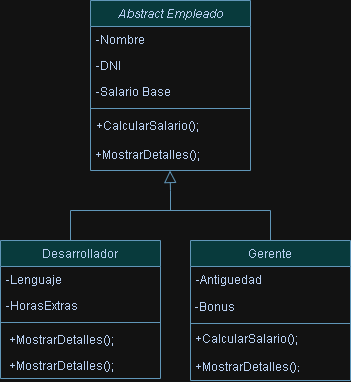

The diagram above was exported from draw.io. Its source (the exported page's mxGraphModel, read from the mxfile embedded in the PNG):
<mxGraphModel dx="874" dy="472" grid="1" gridSize="10" guides="1" tooltips="1" connect="1" arrows="1" fold="1" page="1" pageScale="1" pageWidth="827" pageHeight="1169" math="0" shadow="0">
  <root>
    <mxCell id="WIyWlLk6GJQsqaUBKTNV-0" />
    <mxCell id="WIyWlLk6GJQsqaUBKTNV-1" parent="WIyWlLk6GJQsqaUBKTNV-0" />
    <mxCell id="zkfFHV4jXpPFQw0GAbJ--0" value="Abstract Empleado" style="swimlane;fontStyle=2;align=center;verticalAlign=top;childLayout=stackLayout;horizontal=1;startSize=26;horizontalStack=0;resizeParent=1;resizeLast=0;collapsible=1;marginBottom=0;rounded=0;shadow=0;strokeWidth=1;labelBackgroundColor=none;fillColor=#A8DADC;strokeColor=#457B9D;fontColor=#1D3557;" parent="WIyWlLk6GJQsqaUBKTNV-1" vertex="1">
      <mxGeometry x="220" y="120" width="160" height="170" as="geometry">
        <mxRectangle x="230" y="140" width="160" height="26" as="alternateBounds" />
      </mxGeometry>
    </mxCell>
    <mxCell id="zkfFHV4jXpPFQw0GAbJ--1" value="-Nombre" style="text;align=left;verticalAlign=top;spacingLeft=4;spacingRight=4;overflow=hidden;rotatable=0;points=[[0,0.5],[1,0.5]];portConstraint=eastwest;labelBackgroundColor=none;fontColor=#1D3557;" parent="zkfFHV4jXpPFQw0GAbJ--0" vertex="1">
      <mxGeometry y="26" width="160" height="26" as="geometry" />
    </mxCell>
    <mxCell id="zkfFHV4jXpPFQw0GAbJ--2" value="-DNI" style="text;align=left;verticalAlign=top;spacingLeft=4;spacingRight=4;overflow=hidden;rotatable=0;points=[[0,0.5],[1,0.5]];portConstraint=eastwest;rounded=0;shadow=0;html=0;labelBackgroundColor=none;fontColor=#1D3557;" parent="zkfFHV4jXpPFQw0GAbJ--0" vertex="1">
      <mxGeometry y="52" width="160" height="26" as="geometry" />
    </mxCell>
    <mxCell id="zkfFHV4jXpPFQw0GAbJ--3" value="-Salario Base" style="text;align=left;verticalAlign=top;spacingLeft=4;spacingRight=4;overflow=hidden;rotatable=0;points=[[0,0.5],[1,0.5]];portConstraint=eastwest;rounded=0;shadow=0;html=0;labelBackgroundColor=none;fontColor=#1D3557;" parent="zkfFHV4jXpPFQw0GAbJ--0" vertex="1">
      <mxGeometry y="78" width="160" height="26" as="geometry" />
    </mxCell>
    <mxCell id="zkfFHV4jXpPFQw0GAbJ--4" value="" style="line;html=1;strokeWidth=1;align=left;verticalAlign=middle;spacingTop=-1;spacingLeft=3;spacingRight=3;rotatable=0;labelPosition=right;points=[];portConstraint=eastwest;labelBackgroundColor=none;fillColor=#A8DADC;strokeColor=#457B9D;fontColor=#1D3557;" parent="zkfFHV4jXpPFQw0GAbJ--0" vertex="1">
      <mxGeometry y="104" width="160" height="8" as="geometry" />
    </mxCell>
    <mxCell id="zkfFHV4jXpPFQw0GAbJ--5" value="+CalcularSalario();" style="text;align=left;verticalAlign=top;spacingLeft=4;spacingRight=4;overflow=hidden;rotatable=0;points=[[0,0.5],[1,0.5]];portConstraint=eastwest;labelBackgroundColor=none;fontColor=#1D3557;" parent="zkfFHV4jXpPFQw0GAbJ--0" vertex="1">
      <mxGeometry y="112" width="160" height="28" as="geometry" />
    </mxCell>
    <mxCell id="DI-Idxm6JWAv2e9ej7HZ-0" value="&amp;nbsp;+MostrarDetalles();" style="text;html=1;align=left;verticalAlign=middle;whiteSpace=wrap;rounded=0;fontColor=#1D3557;" parent="zkfFHV4jXpPFQw0GAbJ--0" vertex="1">
      <mxGeometry y="140" width="160" height="30" as="geometry" />
    </mxCell>
    <mxCell id="DI-Idxm6JWAv2e9ej7HZ-1" style="edgeStyle=orthogonalEdgeStyle;rounded=0;orthogonalLoop=1;jettySize=auto;html=1;exitX=0.5;exitY=1;exitDx=0;exitDy=0;strokeColor=#457B9D;fontColor=#1D3557;fillColor=#A8DADC;" parent="zkfFHV4jXpPFQw0GAbJ--0" source="DI-Idxm6JWAv2e9ej7HZ-0" target="DI-Idxm6JWAv2e9ej7HZ-0" edge="1">
      <mxGeometry relative="1" as="geometry" />
    </mxCell>
    <mxCell id="zkfFHV4jXpPFQw0GAbJ--6" value="Desarrollador" style="swimlane;fontStyle=0;align=center;verticalAlign=top;childLayout=stackLayout;horizontal=1;startSize=26;horizontalStack=0;resizeParent=1;resizeLast=0;collapsible=1;marginBottom=0;rounded=0;shadow=0;strokeWidth=1;labelBackgroundColor=none;fillColor=#A8DADC;strokeColor=#457B9D;fontColor=#1D3557;" parent="WIyWlLk6GJQsqaUBKTNV-1" vertex="1">
      <mxGeometry x="130" y="360" width="160" height="138" as="geometry">
        <mxRectangle x="130" y="380" width="160" height="26" as="alternateBounds" />
      </mxGeometry>
    </mxCell>
    <mxCell id="zkfFHV4jXpPFQw0GAbJ--7" value="-Lenguaje" style="text;align=left;verticalAlign=top;spacingLeft=4;spacingRight=4;overflow=hidden;rotatable=0;points=[[0,0.5],[1,0.5]];portConstraint=eastwest;labelBackgroundColor=none;fontColor=#1D3557;" parent="zkfFHV4jXpPFQw0GAbJ--6" vertex="1">
      <mxGeometry y="26" width="160" height="26" as="geometry" />
    </mxCell>
    <mxCell id="zkfFHV4jXpPFQw0GAbJ--8" value="-HorasExtras" style="text;align=left;verticalAlign=top;spacingLeft=4;spacingRight=4;overflow=hidden;rotatable=0;points=[[0,0.5],[1,0.5]];portConstraint=eastwest;rounded=0;shadow=0;html=0;labelBackgroundColor=none;fontColor=#1D3557;" parent="zkfFHV4jXpPFQw0GAbJ--6" vertex="1">
      <mxGeometry y="52" width="160" height="26" as="geometry" />
    </mxCell>
    <mxCell id="zkfFHV4jXpPFQw0GAbJ--9" value="" style="line;html=1;strokeWidth=1;align=left;verticalAlign=middle;spacingTop=-1;spacingLeft=3;spacingRight=3;rotatable=0;labelPosition=right;points=[];portConstraint=eastwest;labelBackgroundColor=none;fillColor=#A8DADC;strokeColor=#457B9D;fontColor=#1D3557;" parent="zkfFHV4jXpPFQw0GAbJ--6" vertex="1">
      <mxGeometry y="78" width="160" height="8" as="geometry" />
    </mxCell>
    <mxCell id="zkfFHV4jXpPFQw0GAbJ--10" value=" +MostrarDetalles();" style="text;align=left;verticalAlign=top;spacingLeft=4;spacingRight=4;overflow=hidden;rotatable=0;points=[[0,0.5],[1,0.5]];portConstraint=eastwest;fontStyle=0;labelBackgroundColor=none;fontColor=#1D3557;" parent="zkfFHV4jXpPFQw0GAbJ--6" vertex="1">
      <mxGeometry y="86" width="160" height="26" as="geometry" />
    </mxCell>
    <mxCell id="zkfFHV4jXpPFQw0GAbJ--11" value=" +MostrarDetalles();" style="text;align=left;verticalAlign=top;spacingLeft=4;spacingRight=4;overflow=hidden;rotatable=0;points=[[0,0.5],[1,0.5]];portConstraint=eastwest;labelBackgroundColor=none;fontColor=#1D3557;" parent="zkfFHV4jXpPFQw0GAbJ--6" vertex="1">
      <mxGeometry y="112" width="160" height="26" as="geometry" />
    </mxCell>
    <mxCell id="zkfFHV4jXpPFQw0GAbJ--12" value="" style="endArrow=none;endSize=10;endFill=0;shadow=0;strokeWidth=1;rounded=0;curved=0;edgeStyle=elbowEdgeStyle;elbow=vertical;labelBackgroundColor=none;strokeColor=#457B9D;fontColor=default;" parent="WIyWlLk6GJQsqaUBKTNV-1" edge="1">
      <mxGeometry width="160" relative="1" as="geometry">
        <mxPoint x="200" y="360" as="sourcePoint" />
        <mxPoint x="400" y="360" as="targetPoint" />
        <Array as="points">
          <mxPoint x="310" y="330" />
        </Array>
      </mxGeometry>
    </mxCell>
    <mxCell id="zkfFHV4jXpPFQw0GAbJ--13" value="Gerente" style="swimlane;fontStyle=0;align=center;verticalAlign=top;childLayout=stackLayout;horizontal=1;startSize=26;horizontalStack=0;resizeParent=1;resizeLast=0;collapsible=1;marginBottom=0;rounded=0;shadow=0;strokeWidth=1;labelBackgroundColor=none;fillColor=#A8DADC;strokeColor=#457B9D;fontColor=#1D3557;" parent="WIyWlLk6GJQsqaUBKTNV-1" vertex="1">
      <mxGeometry x="320" y="360" width="160" height="140" as="geometry">
        <mxRectangle x="340" y="380" width="170" height="26" as="alternateBounds" />
      </mxGeometry>
    </mxCell>
    <mxCell id="zkfFHV4jXpPFQw0GAbJ--14" value="-Antiguedad" style="text;align=left;verticalAlign=top;spacingLeft=4;spacingRight=4;overflow=hidden;rotatable=0;points=[[0,0.5],[1,0.5]];portConstraint=eastwest;labelBackgroundColor=none;fontColor=#1D3557;" parent="zkfFHV4jXpPFQw0GAbJ--13" vertex="1">
      <mxGeometry y="26" width="160" height="26" as="geometry" />
    </mxCell>
    <mxCell id="DI-Idxm6JWAv2e9ej7HZ-5" value="&amp;nbsp;-Bonus" style="text;html=1;align=left;verticalAlign=middle;whiteSpace=wrap;rounded=0;fontColor=#1D3557;" parent="zkfFHV4jXpPFQw0GAbJ--13" vertex="1">
      <mxGeometry y="52" width="160" height="30" as="geometry" />
    </mxCell>
    <mxCell id="zkfFHV4jXpPFQw0GAbJ--15" value="" style="line;html=1;strokeWidth=1;align=left;verticalAlign=middle;spacingTop=-1;spacingLeft=3;spacingRight=3;rotatable=0;labelPosition=right;points=[];portConstraint=eastwest;labelBackgroundColor=none;fillColor=#A8DADC;strokeColor=#457B9D;fontColor=#1D3557;" parent="zkfFHV4jXpPFQw0GAbJ--13" vertex="1">
      <mxGeometry y="82" width="160" height="2" as="geometry" />
    </mxCell>
    <mxCell id="DI-Idxm6JWAv2e9ej7HZ-7" value="&amp;nbsp;+CalcularSalario();" style="text;html=1;align=left;verticalAlign=middle;whiteSpace=wrap;rounded=0;fontColor=#1D3557;" parent="zkfFHV4jXpPFQw0GAbJ--13" vertex="1">
      <mxGeometry y="84" width="160" height="30" as="geometry" />
    </mxCell>
    <mxCell id="DI-Idxm6JWAv2e9ej7HZ-8" value="&amp;nbsp;+MostrarDetalles()&lt;span style=&quot;font-size: 10px;&quot;&gt;;&lt;/span&gt;" style="text;html=1;align=left;verticalAlign=middle;whiteSpace=wrap;rounded=0;fontColor=#1D3557;" parent="zkfFHV4jXpPFQw0GAbJ--13" vertex="1">
      <mxGeometry y="114" width="160" height="26" as="geometry" />
    </mxCell>
    <mxCell id="zkfFHV4jXpPFQw0GAbJ--16" value="" style="endArrow=block;endSize=10;endFill=0;shadow=0;strokeWidth=1;rounded=0;curved=0;edgeStyle=elbowEdgeStyle;elbow=vertical;labelBackgroundColor=none;strokeColor=#457B9D;fontColor=default;flowAnimation=0;" parent="WIyWlLk6GJQsqaUBKTNV-1" edge="1">
      <mxGeometry width="160" relative="1" as="geometry">
        <mxPoint x="300" y="330" as="sourcePoint" />
        <mxPoint x="299.5" y="290" as="targetPoint" />
        <Array as="points" />
      </mxGeometry>
    </mxCell>
  </root>
</mxGraphModel>